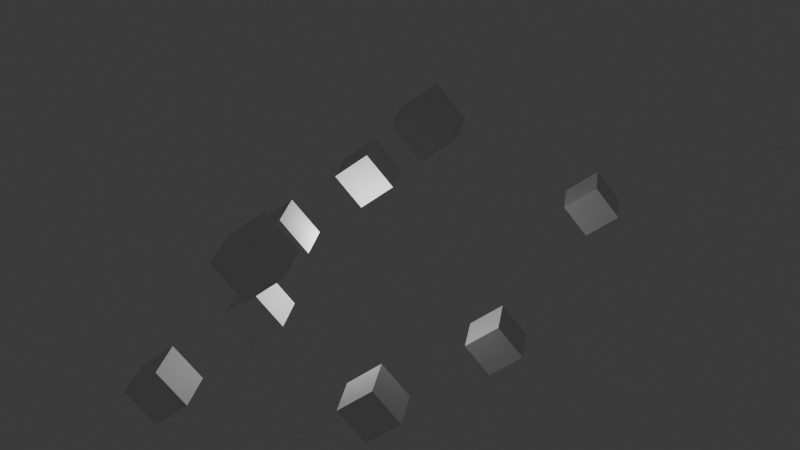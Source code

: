 # Source: backgroundgeometry.blend  (saved by Blender 4.2.66; exported with 4.5.12 LTS)
import bpy
from mathutils import Matrix  # noqa: F401  (used for matrix-valued properties, if any)

bpy.ops.wm.read_factory_settings(use_empty=True)
scene = bpy.context.scene
scene.name = 'Scene'

# ---- collections
col_collection = bpy.data.collections.new('Collection'); scene.collection.children.link(col_collection)

# ---- materials (node trees are filled in below, after node groups)
mat_material = bpy.data.materials.new('Material')
mat_material.alpha_threshold = 0.0
mat_material.use_transparent_shadow = False
mat_material.roughness = 0.5
mat_material.line_color = (0.0, 0.0, 0.0, 1.0)

# ---- material node trees
mat_material.use_nodes = True; mat_material.node_tree.nodes.clear()
_N = mat_material.node_tree.nodes; _L = mat_material.node_tree.links
n0 = _N.new('ShaderNodeOutputMaterial'); n0.name = 'Material Output'; n0.location = (300, 300)
n1 = _N.new('ShaderNodeBsdfPrincipled'); n1.name = 'Principled BSDF'; n1.location = (10, 300)
n1.inputs[3].default_value = 1.45
_L.new(n1.outputs[0], n0.inputs[0])
n0.is_active_output = True

# ---- world
world_world = bpy.data.worlds.new('World'); scene.world = world_world
world_world.use_nodes = True; world_world.node_tree.nodes.clear()
_N = world_world.node_tree.nodes; _L = world_world.node_tree.links
n0 = _N.new('ShaderNodeOutputWorld'); n0.name = 'World Output'; n0.location = (300, 300)
n1 = _N.new('ShaderNodeBackground'); n1.name = 'Background'; n1.location = (10, 300)
n1.inputs[0].default_value = (0.05088, 0.05088, 0.05088, 1.0)
_L.new(n1.outputs[0], n0.inputs[0])
n0.is_active_output = True
world_world.color = (0.05088, 0.05088, 0.05088)
world_world.sun_shadow_jitter_overblur = 0.0

# ---- lights
light_light = bpy.data.lights.new('Light', 'POINT')
light_light.energy = 1000.0
light_light.shadow_soft_size = 0.1

# ---- meshes
me_cube = bpy.data.meshes.new('Cube')
me_cube.from_pydata([(1.0, 1.0, 1.0), (1.0, 1.0, -1.0), (1.0, -1.0, 1.0), (1.0, -1.0, -1.0), (-1.0, 1.0, 1.0), (-1.0, 1.0, -1.0), (-1.0, -1.0, 1.0), (-1.0, -1.0, -1.0)], [], [(0, 4, 6, 2), (3, 2, 6, 7), (7, 6, 4, 5), (5, 1, 3, 7), (1, 0, 2, 3), (5, 4, 0, 1)])
_uv = me_cube.uv_layers.new(name='UVMap')
_uv.uv.foreach_set('vector', [0.625, 0.5, 0.875, 0.5, 0.875, 0.75, 0.625, 0.75, 0.375, 0.75, 0.625, 0.75, 0.625, 1.0, 0.375, 1.0, 0.375, 0.0, 0.625, 0.0, 0.625, 0.25, 0.375, 0.25, 0.125, 0.5, 0.375, 0.5, 0.375, 0.75, 0.125, 0.75, 0.375, 0.5, 0.625, 0.5, 0.625, 0.75, 0.375, 0.75, 0.375, 0.25, 0.625, 0.25, 0.625, 0.5, 0.375, 0.5])
me_cube.materials.append(mat_material)
me_cube.use_mirror_vertex_groups = False
me_cube.update()
me_cube_001 = bpy.data.meshes.new('Cube.001')
me_cube_001.from_pydata([(1.0, 1.0, 1.0), (1.0, 1.0, -1.0), (1.0, -1.0, 1.0), (1.0, -1.0, -1.0), (-1.0, 1.0, 1.0), (-1.0, 1.0, -1.0), (-1.0, -1.0, 1.0), (-1.0, -1.0, -1.0)], [], [(0, 4, 6, 2), (3, 2, 6, 7), (7, 6, 4, 5), (5, 1, 3, 7), (1, 0, 2, 3), (5, 4, 0, 1)])
_uv = me_cube_001.uv_layers.new(name='UVMap')
_uv.uv.foreach_set('vector', [0.625, 0.5, 0.875, 0.5, 0.875, 0.75, 0.625, 0.75, 0.375, 0.75, 0.625, 0.75, 0.625, 1.0, 0.375, 1.0, 0.375, 0.0, 0.625, 0.0, 0.625, 0.25, 0.375, 0.25, 0.125, 0.5, 0.375, 0.5, 0.375, 0.75, 0.125, 0.75, 0.375, 0.5, 0.625, 0.5, 0.625, 0.75, 0.375, 0.75, 0.375, 0.25, 0.625, 0.25, 0.625, 0.5, 0.375, 0.5])
me_cube_001.materials.append(mat_material)
me_cube_001.use_mirror_vertex_groups = False
me_cube_001.update()
me_cube_002 = bpy.data.meshes.new('Cube.002')
me_cube_002.from_pydata([(1.0, 1.0, 1.0), (1.0, 1.0, -1.0), (1.0, -1.0, 1.0), (1.0, -1.0, -1.0), (-1.0, 1.0, 1.0), (-1.0, 1.0, -1.0), (-1.0, -1.0, 1.0), (-1.0, -1.0, -1.0)], [], [(0, 4, 6, 2), (3, 2, 6, 7), (7, 6, 4, 5), (5, 1, 3, 7), (1, 0, 2, 3), (5, 4, 0, 1)])
_uv = me_cube_002.uv_layers.new(name='UVMap')
_uv.uv.foreach_set('vector', [0.625, 0.5, 0.875, 0.5, 0.875, 0.75, 0.625, 0.75, 0.375, 0.75, 0.625, 0.75, 0.625, 1.0, 0.375, 1.0, 0.375, 0.0, 0.625, 0.0, 0.625, 0.25, 0.375, 0.25, 0.125, 0.5, 0.375, 0.5, 0.375, 0.75, 0.125, 0.75, 0.375, 0.5, 0.625, 0.5, 0.625, 0.75, 0.375, 0.75, 0.375, 0.25, 0.625, 0.25, 0.625, 0.5, 0.375, 0.5])
me_cube_002.materials.append(mat_material)
me_cube_002.use_mirror_vertex_groups = False
me_cube_002.update()
me_cube_003 = bpy.data.meshes.new('Cube.003')
me_cube_003.from_pydata([(1.0, 1.0, 1.0), (1.0, 1.0, -1.0), (1.0, -1.0, 1.0), (1.0, -1.0, -1.0), (-1.0, 1.0, 1.0), (-1.0, 1.0, -1.0), (-1.0, -1.0, 1.0), (-1.0, -1.0, -1.0)], [], [(0, 4, 6, 2), (3, 2, 6, 7), (7, 6, 4, 5), (5, 1, 3, 7), (1, 0, 2, 3), (5, 4, 0, 1)])
_uv = me_cube_003.uv_layers.new(name='UVMap')
_uv.uv.foreach_set('vector', [0.625, 0.5, 0.875, 0.5, 0.875, 0.75, 0.625, 0.75, 0.375, 0.75, 0.625, 0.75, 0.625, 1.0, 0.375, 1.0, 0.375, 0.0, 0.625, 0.0, 0.625, 0.25, 0.375, 0.25, 0.125, 0.5, 0.375, 0.5, 0.375, 0.75, 0.125, 0.75, 0.375, 0.5, 0.625, 0.5, 0.625, 0.75, 0.375, 0.75, 0.375, 0.25, 0.625, 0.25, 0.625, 0.5, 0.375, 0.5])
me_cube_003.materials.append(mat_material)
me_cube_003.use_mirror_vertex_groups = False
me_cube_003.update()
me_cube_004 = bpy.data.meshes.new('Cube.004')
me_cube_004.from_pydata([(1.0, 1.0, 1.0), (1.0, 1.0, -1.0), (1.0, -1.0, 1.0), (1.0, -1.0, -1.0), (-1.0, 1.0, 1.0), (-1.0, 1.0, -1.0), (-1.0, -1.0, 1.0), (-1.0, -1.0, -1.0)], [], [(0, 4, 6, 2), (3, 2, 6, 7), (7, 6, 4, 5), (5, 1, 3, 7), (1, 0, 2, 3), (5, 4, 0, 1)])
_uv = me_cube_004.uv_layers.new(name='UVMap')
_uv.uv.foreach_set('vector', [0.625, 0.5, 0.875, 0.5, 0.875, 0.75, 0.625, 0.75, 0.375, 0.75, 0.625, 0.75, 0.625, 1.0, 0.375, 1.0, 0.375, 0.0, 0.625, 0.0, 0.625, 0.25, 0.375, 0.25, 0.125, 0.5, 0.375, 0.5, 0.375, 0.75, 0.125, 0.75, 0.375, 0.5, 0.625, 0.5, 0.625, 0.75, 0.375, 0.75, 0.375, 0.25, 0.625, 0.25, 0.625, 0.5, 0.375, 0.5])
me_cube_004.materials.append(mat_material)
me_cube_004.use_mirror_vertex_groups = False
me_cube_004.update()
me_cube_005 = bpy.data.meshes.new('Cube.005')
me_cube_005.from_pydata([(1.0, 1.0, 1.0), (1.0, 1.0, -1.0), (1.0, -1.0, 1.0), (1.0, -1.0, -1.0), (-1.0, 1.0, 1.0), (-1.0, 1.0, -1.0), (-1.0, -1.0, 1.0), (-1.0, -1.0, -1.0)], [], [(0, 4, 6, 2), (3, 2, 6, 7), (7, 6, 4, 5), (5, 1, 3, 7), (1, 0, 2, 3), (5, 4, 0, 1)])
_uv = me_cube_005.uv_layers.new(name='UVMap')
_uv.uv.foreach_set('vector', [0.625, 0.5, 0.875, 0.5, 0.875, 0.75, 0.625, 0.75, 0.375, 0.75, 0.625, 0.75, 0.625, 1.0, 0.375, 1.0, 0.375, 0.0, 0.625, 0.0, 0.625, 0.25, 0.375, 0.25, 0.125, 0.5, 0.375, 0.5, 0.375, 0.75, 0.125, 0.75, 0.375, 0.5, 0.625, 0.5, 0.625, 0.75, 0.375, 0.75, 0.375, 0.25, 0.625, 0.25, 0.625, 0.5, 0.375, 0.5])
me_cube_005.materials.append(mat_material)
me_cube_005.use_mirror_vertex_groups = False
me_cube_005.update()
me_cube_006 = bpy.data.meshes.new('Cube.006')
me_cube_006.from_pydata([(1.0, 1.0, 1.0), (1.0, 1.0, -1.0), (1.0, -1.0, 1.0), (1.0, -1.0, -1.0), (-1.0, 1.0, 1.0), (-1.0, 1.0, -1.0), (-1.0, -1.0, 1.0), (-1.0, -1.0, -1.0)], [], [(0, 4, 6, 2), (3, 2, 6, 7), (7, 6, 4, 5), (5, 1, 3, 7), (1, 0, 2, 3), (5, 4, 0, 1)])
_uv = me_cube_006.uv_layers.new(name='UVMap')
_uv.uv.foreach_set('vector', [0.625, 0.5, 0.875, 0.5, 0.875, 0.75, 0.625, 0.75, 0.375, 0.75, 0.625, 0.75, 0.625, 1.0, 0.375, 1.0, 0.375, 0.0, 0.625, 0.0, 0.625, 0.25, 0.375, 0.25, 0.125, 0.5, 0.375, 0.5, 0.375, 0.75, 0.125, 0.75, 0.375, 0.5, 0.625, 0.5, 0.625, 0.75, 0.375, 0.75, 0.375, 0.25, 0.625, 0.25, 0.625, 0.5, 0.375, 0.5])
me_cube_006.materials.append(mat_material)
me_cube_006.use_mirror_vertex_groups = False
me_cube_006.update()
me_cube_007 = bpy.data.meshes.new('Cube.007')
me_cube_007.from_pydata([(1.0, 1.0, 1.0), (1.0, 1.0, -1.0), (1.0, -1.0, 1.0), (1.0, -1.0, -1.0), (-1.0, 1.0, 1.0), (-1.0, 1.0, -1.0), (-1.0, -1.0, 1.0), (-1.0, -1.0, -1.0)], [], [(0, 4, 6, 2), (3, 2, 6, 7), (7, 6, 4, 5), (5, 1, 3, 7), (1, 0, 2, 3), (5, 4, 0, 1)])
_uv = me_cube_007.uv_layers.new(name='UVMap')
_uv.uv.foreach_set('vector', [0.625, 0.5, 0.875, 0.5, 0.875, 0.75, 0.625, 0.75, 0.375, 0.75, 0.625, 0.75, 0.625, 1.0, 0.375, 1.0, 0.375, 0.0, 0.625, 0.0, 0.625, 0.25, 0.375, 0.25, 0.125, 0.5, 0.375, 0.5, 0.375, 0.75, 0.125, 0.75, 0.375, 0.5, 0.625, 0.5, 0.625, 0.75, 0.375, 0.75, 0.375, 0.25, 0.625, 0.25, 0.625, 0.5, 0.375, 0.5])
me_cube_007.materials.append(mat_material)
me_cube_007.use_mirror_vertex_groups = False
me_cube_007.update()
me_cube_008 = bpy.data.meshes.new('Cube.008')
me_cube_008.from_pydata([(1.0, 1.0, 1.0), (1.0, 1.0, -1.0), (1.0, -1.0, 1.0), (1.0, -1.0, -1.0), (-1.0, 1.0, 1.0), (-1.0, 1.0, -1.0), (-1.0, -1.0, 1.0), (-1.0, -1.0, -1.0)], [], [(0, 4, 6, 2), (3, 2, 6, 7), (7, 6, 4, 5), (5, 1, 3, 7), (1, 0, 2, 3), (5, 4, 0, 1)])
_uv = me_cube_008.uv_layers.new(name='UVMap')
_uv.uv.foreach_set('vector', [0.625, 0.5, 0.875, 0.5, 0.875, 0.75, 0.625, 0.75, 0.375, 0.75, 0.625, 0.75, 0.625, 1.0, 0.375, 1.0, 0.375, 0.0, 0.625, 0.0, 0.625, 0.25, 0.375, 0.25, 0.125, 0.5, 0.375, 0.5, 0.375, 0.75, 0.125, 0.75, 0.375, 0.5, 0.625, 0.5, 0.625, 0.75, 0.375, 0.75, 0.375, 0.25, 0.625, 0.25, 0.625, 0.5, 0.375, 0.5])
me_cube_008.materials.append(mat_material)
me_cube_008.use_mirror_vertex_groups = False
me_cube_008.update()

# ---- objects
ob_cube = bpy.data.objects.new('Cube', me_cube)
ob_light = bpy.data.objects.new('Light', light_light)
ob_cube_001 = bpy.data.objects.new('Cube.001', me_cube_001)
ob_cube_002 = bpy.data.objects.new('Cube.002', me_cube_002)
ob_cube_003 = bpy.data.objects.new('Cube.003', me_cube_003)
ob_cube_004 = bpy.data.objects.new('Cube.004', me_cube_004)
ob_cube_005 = bpy.data.objects.new('Cube.005', me_cube_005)
ob_cube_006 = bpy.data.objects.new('Cube.006', me_cube_006)
ob_cube_007 = bpy.data.objects.new('Cube.007', me_cube_007)
ob_cube_008 = bpy.data.objects.new('Cube.008', me_cube_008)

# ---- transforms, parenting, visibility, modifiers, constraints
ob_cube.location = (0.0, 0.0, 0.0)
ob_cube.rotation_euler = (1.601, -0.6692, 0.4893)
ob_cube.lock_rotations_4d = False
ob_cube.empty_display_type = 'ARROWS'
ob_cube.lineart.crease_threshold = 0.0
ob_light.location = (-3.858, 3.727, 4.707)
ob_light.rotation_euler = (0.6503, 0.05522, 1.866)
ob_light.lock_rotations_4d = False
ob_light.empty_display_type = 'ARROWS'
ob_light.color = (0.0, 0.0, 0.0, 0.0)
ob_light.lineart.crease_threshold = 0.0
ob_cube_001.location = (-1.152, -5.191, 9.013)
ob_cube_001.rotation_euler = (1.601, -0.6692, 0.4893)
ob_cube_001.lock_rotations_4d = False
ob_cube_001.empty_display_type = 'ARROWS'
ob_cube_001.lineart.crease_threshold = 0.0
ob_cube_002.location = (-6.681, 7.392, 6.414)
ob_cube_002.rotation_euler = (1.601, -0.6692, 0.4893)
ob_cube_002.lock_rotations_4d = False
ob_cube_002.empty_display_type = 'ARROWS'
ob_cube_002.lineart.crease_threshold = 0.0
ob_cube_003.location = (-1.143, 5.045, 11.18)
ob_cube_003.rotation_euler = (1.601, -0.6692, 0.4893)
ob_cube_003.lock_rotations_4d = False
ob_cube_003.empty_display_type = 'ARROWS'
ob_cube_003.lineart.crease_threshold = 0.0
ob_cube_004.location = (0.08606, 17.46, 3.084)
ob_cube_004.rotation_euler = (1.601, -0.6692, 0.4893)
ob_cube_004.lock_rotations_4d = False
ob_cube_004.empty_display_type = 'ARROWS'
ob_cube_004.lineart.crease_threshold = 0.0
ob_cube_005.location = (0.3289, 8.712, -0.9815)
ob_cube_005.rotation_euler = (1.601, -0.6692, 0.4893)
ob_cube_005.lock_rotations_4d = False
ob_cube_005.empty_display_type = 'ARROWS'
ob_cube_005.lineart.crease_threshold = 0.0
ob_cube_006.location = (-6.695, 1.571, 5.251)
ob_cube_006.rotation_euler = (1.601, -0.6692, 0.4893)
ob_cube_006.lock_rotations_4d = False
ob_cube_006.empty_display_type = 'ARROWS'
ob_cube_006.lineart.crease_threshold = 0.0
ob_cube_007.location = (-7.478, 0.5081, 1.611)
ob_cube_007.rotation_euler = (1.601, -0.6692, 0.4893)
ob_cube_007.lock_rotations_4d = False
ob_cube_007.empty_display_type = 'ARROWS'
ob_cube_007.lineart.crease_threshold = 0.0
ob_cube_008.location = (-7.491, -5.313, 0.4482)
ob_cube_008.rotation_euler = (1.601, -0.6692, 0.4893)
ob_cube_008.lock_rotations_4d = False
ob_cube_008.empty_display_type = 'ARROWS'
ob_cube_008.lineart.crease_threshold = 0.0

# ---- collection membership
col_collection.objects.link(ob_cube)
col_collection.objects.link(ob_light)
col_collection.objects.link(ob_cube_001)
col_collection.objects.link(ob_cube_002)
col_collection.objects.link(ob_cube_003)
col_collection.objects.link(ob_cube_004)
col_collection.objects.link(ob_cube_005)
col_collection.objects.link(ob_cube_006)
col_collection.objects.link(ob_cube_007)
col_collection.objects.link(ob_cube_008)

# ---- scene / render settings (as saved in the file)
scene.frame_start = 1; scene.frame_end = 250; scene.frame_set(1)
scene.render.engine = 'BLENDER_EEVEE_NEXT'
bpy.context.view_layer.update()

# ---- added for rendering (the .blend has no active camera): camera
cam_auto = bpy.data.cameras.new('AutoCamera')
cam_auto.lens = 50.0
cam_auto.sensor_width = 36.0
cam_auto.clip_end = 1000.0
ob_auto_camera = bpy.data.objects.new('AutoCamera', cam_auto)
scene.collection.objects.link(ob_auto_camera)
ob_auto_camera.location = (26.0043, -29.4292, 28.7694)
ob_auto_camera.rotation_euler = (1.09748, -7.21219e-08, 0.694738)
scene.camera = ob_auto_camera
bpy.context.view_layer.update()
